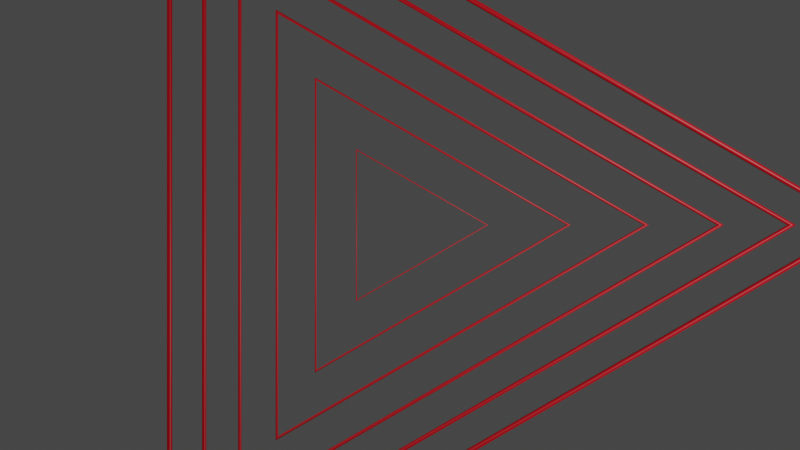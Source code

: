 # Source: geo-nodes-v03.blend  (saved by Blender 3.0.42; exported with 4.5.12 LTS)
import bpy
from mathutils import Matrix  # noqa: F401  (used for matrix-valued properties, if any)

bpy.ops.wm.read_factory_settings(use_empty=True)
scene = bpy.context.scene
scene.name = 'Scene'

# ---- collections
col_collection = bpy.data.collections.new('Collection'); scene.collection.children.link(col_collection)

# ---- materials (node trees are filled in below, after node groups)
mat_material = bpy.data.materials.new('Material')
mat_material.alpha_threshold = 0.0
mat_material.use_transparent_shadow = False
mat_material.line_color = (0.0, 0.0, 0.0, 1.0)

# ---- node groups
ng_frameoscillate = bpy.data.node_groups.new('FrameOscillate', 'GeometryNodeTree')
_s = ng_frameoscillate.interface.new_socket(name='Value', in_out='OUTPUT', socket_type='NodeSocketFloat')
_s = ng_frameoscillate.interface.new_socket(name='Value', in_out='INPUT', socket_type='NodeSocketFloat')
_s.default_value = 5.0
_s.min_value = -1e+04
_s.max_value = 1e+04
_N = ng_frameoscillate.nodes; _L = ng_frameoscillate.links
n0 = _N.new('ShaderNodeMath'); n0.name = 'Math'; n0.location = (295, 240)
n0.operation = 'MULTIPLY_ADD'
n0.inputs[1].default_value = 2.8
n0.inputs[2].default_value = 1.0
n1 = _N.new('ShaderNodeVectorMath'); n1.name = 'Vector Math'; n1.location = (290, 23)
n1.operation = 'LENGTH'
n2 = _N.new('ShaderNodeMath'); n2.name = 'Math.001'; n2.location = (80, -149)
n2.hide = True
n2.operation = 'MULTIPLY'
n3 = _N.new('ShaderNodeMath'); n3.name = 'Math.002'; n3.location = (73, -198)
n3.hide = True
n3.operation = 'SINE'
n3.inputs[1].default_value = -1.3
n4 = _N.new('ShaderNodeMath'); n4.name = 'Math.003'; n4.location = (82, -240)
n4.operation = 'MULTIPLY'
n4.inputs[1].default_value = 1.85
n5 = _N.new('GeometryNodeInputIndex'); n5.name = 'Index'; n5.location = (42, 18)
n6 = _N.new('ShaderNodeValue'); n6.name = 'Value.001'; n6.location = (-278, -40)
n6.outputs[0].default_value = 237.0
n7 = _N.new('NodeGroupInput'); n7.name = 'Group Input'; n7.location = (-495, 0)
n8 = _N.new('ShaderNodeMath'); n8.name = 'Math.004'; n8.location = (-295, -226)
n8.operation = 'MULTIPLY'
n8.inputs[1].default_value = 0.015
n9 = _N.new('NodeGroupOutput'); n9.name = 'Group Output'; n9.location = (675, 14)
_L.new(n4.outputs[0], n9.inputs[0])
_L.new(n5.outputs[0], n0.inputs[0])
_L.new(n5.outputs[0], n1.inputs[0])
_L.new(n1.outputs[1], n2.inputs[0])
_L.new(n2.outputs[0], n3.inputs[0])
_L.new(n3.outputs[0], n4.inputs[0])
_L.new(n8.outputs[0], n2.inputs[1])
_L.new(n6.outputs[0], n8.inputs[0])
n9.is_active_output = True
ng_geometry_nodes = bpy.data.node_groups.new('Geometry Nodes', 'GeometryNodeTree')
_s = ng_geometry_nodes.interface.new_socket(name='Geometry', in_out='OUTPUT', socket_type='NodeSocketGeometry')
_s = ng_geometry_nodes.interface.new_socket(name='Geometry', in_out='INPUT', socket_type='NodeSocketGeometry')
ng_geometry_nodes.is_modifier = True
_N = ng_geometry_nodes.nodes; _L = ng_geometry_nodes.links
n0 = _N.new('ShaderNodeCombineXYZ'); n0.name = 'Combine XYZ'; n0.location = (948, -195)
n1 = _N.new('ShaderNodeValue'); n1.name = 'Value'; n1.location = (952, -333)
n1.outputs[0].default_value = 0.0
n2 = _N.new('NodeGroupOutput'); n2.name = 'Group Output'; n2.location = (1385, 15)
n3 = _N.new('GeometryNodeSetPosition'); n3.name = 'Set Position'; n3.location = (945, 23)
n4 = _N.new('GeometryNodeCurvePrimitiveLine'); n4.name = 'Curve Line'; n4.location = (-790, 179)
n4.width = 176
n4.hide = True
n5 = _N.new('GeometryNodeInstanceOnPoints'); n5.name = 'Instance on Points'; n5.location = (-489, 143)
n5.width = 178
n5.hide = True
n6 = _N.new('GeometryNodeCurvePrimitiveCircle'); n6.name = 'Curve Circle.002'; n6.location = (-158, 88)
n6.inputs[4].default_value = 0.01
n7 = _N.new('GeometryNodeCurveToMesh'); n7.name = 'Curve to Mesh'; n7.location = (-155, 222)
n8 = _N.new('GeometryNodeScaleInstances'); n8.name = 'Scale Instances'; n8.location = (168, 107)
n8.inputs[3].default_value = (-0.4, 0.0, 0.0)
n8.inputs[4].default_value = False
n9 = _N.new('ShaderNodeMath'); n9.name = 'Math.005'; n9.location = (-488, 99)
n9.width = 166
n9.hide = True
n9.operation = 'MULTIPLY_ADD'
n9.inputs[1].default_value = 1.0
n9.inputs[2].default_value = 0.01
n10 = _N.new('GeometryNodeInputIndex'); n10.name = 'Index.001'; n10.location = (-488, 59)
n10.width = 167
n10.hide = True
n11 = _N.new('GeometryNodeCurvePrimitiveCircle'); n11.name = 'Curve Circle.001'; n11.location = (-790, 89)
n11.label = 'Shape'
n11.width = 173
n11.hide = True
n11.inputs[0].default_value = 3
n12 = _N.new('GeometryNodeCurveToPoints'); n12.name = 'Curve to Points'; n12.location = (-788, 130)
n12.label = 'RippleCount'
n12.width = 164
n12.hide = True
n12.inputs[1].default_value = 7
n13 = _N.new('GeometryNodeGroup'); n13.name = 'Group'; n13.location = (713, -374)
n13.node_tree = ng_frameoscillate
n13.inputs[0].default_value = 5.0
n14 = _N.new('GeometryNodeSetMaterial'); n14.name = 'Set Material'; n14.location = (1165, 59)
n14.inputs[2].default_value = mat_material
n15 = _N.new('GeometryNodeInputNamedAttribute'); n15.name = 'Named Attribute'; n15.location = (-180, 222)
n15.inputs[0].default_value = 'radius'
n16 = _N.new('GeometryNodeSwitch'); n16.name = 'Switch'; n16.location = (-180, 222)
n16.input_type = 'FLOAT'
n16.inputs[1].default_value = 1.0
_L.new(n4.outputs[0], n12.inputs[0])
_L.new(n11.outputs[0], n5.inputs[2])
_L.new(n0.outputs[0], n3.inputs[2])
_L.new(n1.outputs[0], n0.inputs[0])
_L.new(n1.outputs[0], n0.inputs[1])
_L.new(n3.outputs[0], n14.inputs[0])
_L.new(n6.outputs[0], n7.inputs[1])
_L.new(n12.outputs[0], n5.inputs[0])
_L.new(n5.outputs[0], n7.inputs[0])
_L.new(n7.outputs[0], n8.inputs[0])
_L.new(n8.outputs[0], n3.inputs[0])
_L.new(n10.outputs[0], n9.inputs[0])
_L.new(n9.outputs[0], n5.inputs[6])
_L.new(n13.outputs[0], n0.inputs[2])
_L.new(n14.outputs[0], n2.inputs[0])
_L.new(n15.outputs[1], n16.inputs[0])
_L.new(n15.outputs[0], n16.inputs[2])
_L.new(n16.outputs[0], n7.inputs[2])
n2.is_active_output = True

# ---- material node trees
mat_material.use_nodes = True; mat_material.node_tree.nodes.clear()
_N = mat_material.node_tree.nodes; _L = mat_material.node_tree.links
n0 = _N.new('ShaderNodeOutputMaterial'); n0.name = 'Material Output'; n0.location = (300, 300)
n1 = _N.new('ShaderNodeBsdfPrincipled'); n1.name = 'Principled BSDF'; n1.location = (10, 300)
n1.distribution = 'GGX'
n1.subsurface_method = 'RANDOM_WALK_SKIN'
n1.inputs[0].default_value = (0.8, 0.0, 0.01187, 1.0)
n1.inputs[2].default_value = 0.4
n1.inputs[3].default_value = 1.45
n1.inputs[27].default_value = (0.0, 0.0, 0.0, 1.0)
n1.inputs[28].default_value = 1.0
_L.new(n1.outputs[0], n0.inputs[0])
n0.is_active_output = True

# ---- world
world_world = bpy.data.worlds.new('World'); scene.world = world_world
world_world.use_nodes = True; world_world.node_tree.nodes.clear()
_N = world_world.node_tree.nodes; _L = world_world.node_tree.links
n0 = _N.new('ShaderNodeOutputWorld'); n0.name = 'World Output'; n0.location = (300, 300)
n1 = _N.new('ShaderNodeBackground'); n1.name = 'Background'; n1.location = (10, 300)
n1.inputs[0].default_value = (0.05088, 0.05088, 0.05088, 1.0)
_L.new(n1.outputs[0], n0.inputs[0])
n0.is_active_output = True
world_world.color = (0.05088, 0.05088, 0.05088)
world_world.use_sun_shadow = False
world_world.sun_shadow_jitter_overblur = 0.0

# ---- cameras
cam_camera = bpy.data.cameras.new('Camera')
cam_camera.clip_end = 100.0
cam_camera.lens = 32.0
cam_camera.ortho_scale = 7.314

# ---- lights
light_light = bpy.data.lights.new('Light', 'POINT')
light_light.transmission_factor = 0.0
light_light.energy = 1000.0
light_light.shadow_soft_size = 0.1
light_light.shadow_maximum_resolution = 0.006
light_light.use_absolute_resolution = True

# ---- meshes
me_cube = bpy.data.meshes.new('Cube')
me_cube.from_pydata([(1.0, 1.0, 1.0), (1.0, 1.0, -1.0), (1.0, -1.0, 1.0), (1.0, -1.0, -1.0), (-1.0, 1.0, 1.0), (-1.0, 1.0, -1.0), (-1.0, -1.0, 1.0), (-1.0, -1.0, -1.0)], [], [(0, 4, 6, 2), (3, 2, 6, 7), (7, 6, 4, 5), (5, 1, 3, 7), (1, 0, 2, 3), (5, 4, 0, 1)])
_uv = me_cube.uv_layers.new(name='UVMap')
_uv.uv.foreach_set('vector', [0.625, 0.5, 0.875, 0.5, 0.875, 0.75, 0.625, 0.75, 0.375, 0.75, 0.625, 0.75, 0.625, 1.0, 0.375, 1.0, 0.375, 0.0, 0.625, 0.0, 0.625, 0.25, 0.375, 0.25, 0.125, 0.5, 0.375, 0.5, 0.375, 0.75, 0.125, 0.75, 0.375, 0.5, 0.625, 0.5, 0.625, 0.75, 0.375, 0.75, 0.375, 0.25, 0.625, 0.25, 0.625, 0.5, 0.375, 0.5])
me_cube.materials.append(mat_material)
me_cube.use_remesh_preserve_volume = False
me_cube.use_remesh_preserve_attributes = False
me_cube.use_mirror_vertex_groups = False
me_cube.update()

# ---- objects
ob_cube = bpy.data.objects.new('Cube', me_cube)
ob_light = bpy.data.objects.new('Light', light_light)
ob_camera = bpy.data.objects.new('Camera', cam_camera)

# ---- transforms, parenting, visibility, modifiers, constraints
ob_cube.location = (0.0, 0.0, 0.2387)
ob_cube.lock_rotations_4d = False
ob_cube.empty_display_type = 'ARROWS'
ob_cube.lineart.crease_threshold = 0.0
_m = ob_cube.modifiers.new('GeometryNodes', 'NODES')
_m.node_group = ng_geometry_nodes
ob_light.location = (4.076, 1.005, 5.904)
ob_light.rotation_euler = (0.6503, 0.05522, 1.866)
ob_light.lock_rotations_4d = False
ob_light.empty_display_type = 'ARROWS'
ob_light.color = (0.0, 0.0, 0.0, 0.0)
ob_light.lineart.crease_threshold = 0.0
ob_camera.location = (0.0, 0.0, 8.249)
ob_camera.lock_rotations_4d = False
ob_camera.empty_display_type = 'ARROWS'
ob_camera.color = (0.0, 0.0, 0.0, 0.0)
ob_camera.display_type = 'WIRE'
ob_camera.lineart.crease_threshold = 0.0

# ---- collection membership
col_collection.objects.link(ob_cube)
col_collection.objects.link(ob_light)
col_collection.objects.link(ob_camera)

# ---- scene / render settings (as saved in the file)
scene.camera = ob_camera
scene.frame_start = 1; scene.frame_end = 250; scene.frame_set(237)
scene.render.engine = 'BLENDER_EEVEE_NEXT'
scene.cycles.sampling_pattern = 'TABULATED_SOBOL'
scene.cycles.use_light_tree = False
scene.view_settings.view_transform = 'Filmic'
bpy.context.view_layer.update()
